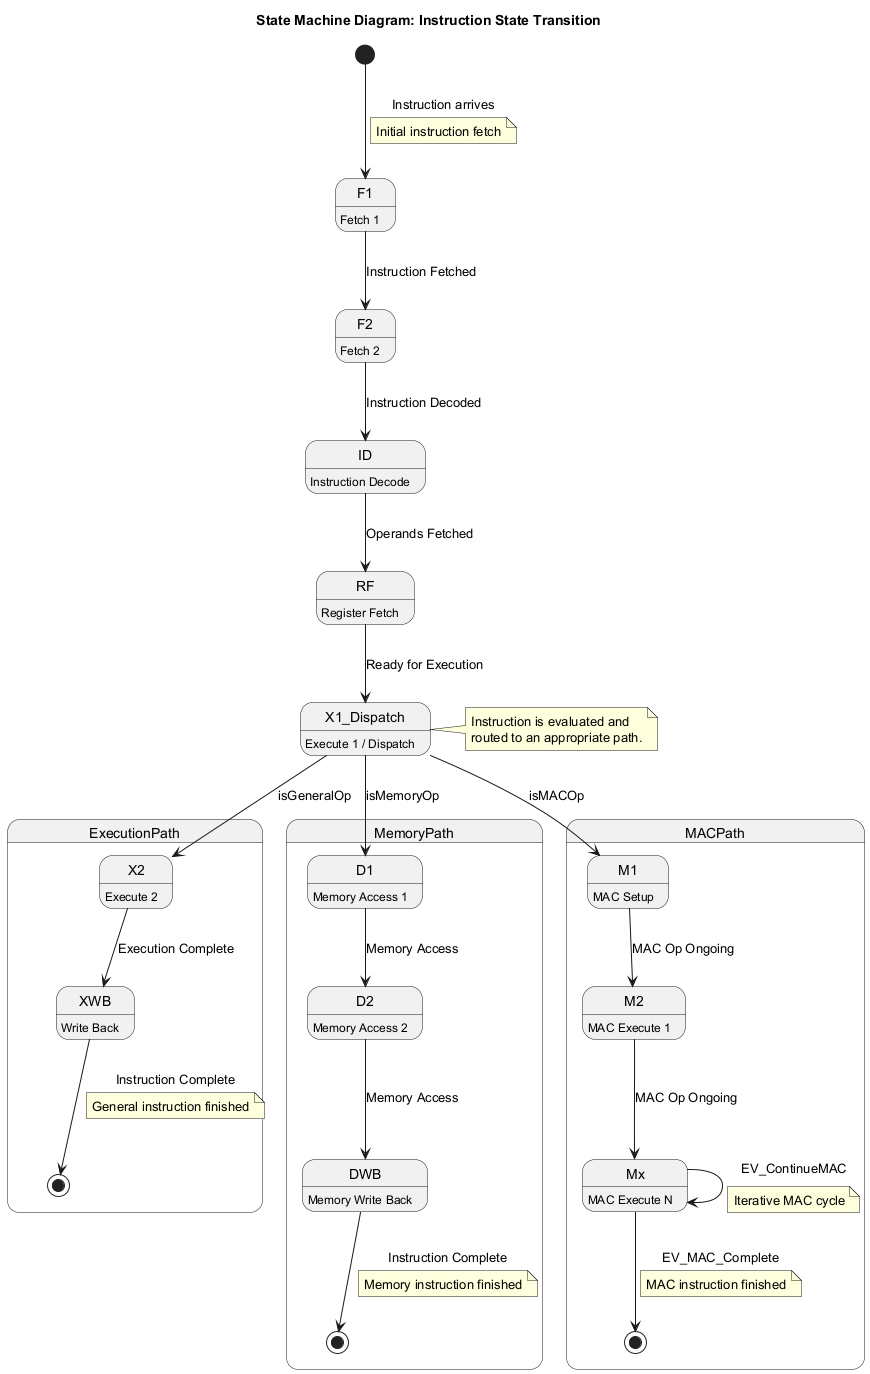

The diagram above was rendered by PlantUML. Its source (embedded in the PNG):
@startuml
title State Machine Diagram: Instruction State Transition

[*] --> F1 : Instruction arrives
note on link: Initial instruction fetch

state F1 : Fetch 1
state F2 : Fetch 2
state ID : Instruction Decode
state RF : Register Fetch
state X1_Dispatch : Execute 1 / Dispatch
note right of X1_Dispatch
  Instruction is evaluated and
  routed to an appropriate path.
end note

F1 --> F2 : Instruction Fetched
F2 --> ID : Instruction Decoded
ID --> RF : Operands Fetched
RF --> X1_Dispatch : Ready for Execution

state ExecutionPath {
  state X2 : Execute 2
  state XWB : Write Back
  X2 --> XWB : Execution Complete
  XWB --> [*] : Instruction Complete
  note on link: General instruction finished
}

state MemoryPath {
  state D1 : Memory Access 1
  state D2 : Memory Access 2
  state DWB : Memory Write Back
  D1 --> D2 : Memory Access
  D2 --> DWB : Memory Access
  DWB --> [*] : Instruction Complete
  note on link: Memory instruction finished
}

state MACPath {
  state M1 : MAC Setup
  state M2 : MAC Execute 1
  state Mx : MAC Execute N
  M1 --> M2 : MAC Op Ongoing
  M2 --> Mx : MAC Op Ongoing
  Mx --> Mx : EV_ContinueMAC
  note on link: Iterative MAC cycle
  Mx --> [*] : EV_MAC_Complete
  note on link: MAC instruction finished
}

X1_Dispatch --> D1 : isMemoryOp
X1_Dispatch --> M1 : isMACOp
X1_Dispatch --> X2 : isGeneralOp

@enduml